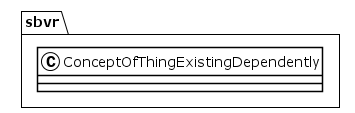

The diagram above was rendered by PlantUML. Its source (embedded in the PNG):
@startuml
!theme plain
package sbvr {
class ConceptOfThingExistingDependently {
}
}
@enduml